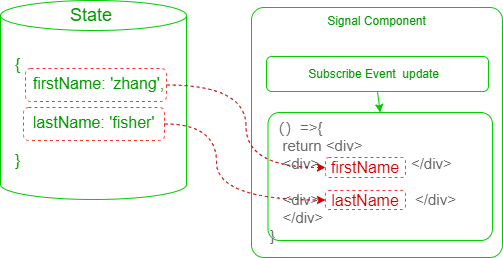

The diagram above was exported from draw.io. Its source (the exported page's mxGraphModel, read from the mxfile embedded in the PNG):
<mxGraphModel dx="1053" dy="869" grid="0" gridSize="10" guides="1" tooltips="1" connect="1" arrows="1" fold="1" page="1" pageScale="1" pageWidth="827" pageHeight="1169" background="#ffffff" math="0" shadow="0">
  <root>
    <mxCell id="0" />
    <mxCell id="1" parent="0" />
    <mxCell id="3" value="Signal Component" style="rounded=1;whiteSpace=wrap;html=1;strokeColor=#00CC00;fontFamily=Helvetica;fontSize=12;fontColor=#009900;fillColor=none;horizontal=1;align=center;verticalAlign=top;arcSize=5;" parent="1" vertex="1">
      <mxGeometry x="296" y="223" width="251" height="250" as="geometry" />
    </mxCell>
    <mxCell id="4" value="{&lt;br style=&quot;font-size: 16px;&quot;&gt;&amp;nbsp; &amp;nbsp; firstName: 'zhang',&lt;br&gt;&lt;br style=&quot;font-size: 16px;&quot;&gt;&amp;nbsp; &amp;nbsp; lastName: 'fisher'&lt;br style=&quot;font-size: 16px;&quot;&gt;&lt;div style=&quot;font-size: 16px;&quot;&gt;&lt;span style=&quot;background-color: initial; font-size: 16px;&quot;&gt;&lt;br&gt;&lt;/span&gt;&lt;/div&gt;&lt;div style=&quot;font-size: 16px;&quot;&gt;&lt;span style=&quot;background-color: initial;&quot;&gt;}&lt;/span&gt;&lt;br&gt;&lt;/div&gt;" style="shape=cylinder3;whiteSpace=wrap;html=1;boundedLbl=1;backgroundOutline=1;size=15;fillColor=none;fontColor=#009900;strokeColor=#00CC00;rounded=1;align=left;spacing=15;fontSize=16;" parent="1" vertex="1">
      <mxGeometry x="45" y="216" width="186" height="199" as="geometry" />
    </mxCell>
    <mxCell id="7" value="Subscribe Event&amp;nbsp; update&amp;nbsp;&amp;nbsp;" style="rounded=1;whiteSpace=wrap;html=1;strokeColor=#00CC00;fontFamily=Helvetica;fontSize=12;fontColor=#009900;fillColor=none;" parent="1" vertex="1">
      <mxGeometry x="311" y="272" width="222" height="35" as="geometry" />
    </mxCell>
    <mxCell id="8" value="&lt;div style=&quot;text-align: center; font-size: 15px;&quot;&gt;&lt;/div&gt;（）=&amp;gt;{&lt;br style=&quot;font-size: 15px;&quot;&gt;&amp;nbsp; &amp;nbsp;return &amp;lt;div&amp;gt;&lt;br style=&quot;font-size: 15px;&quot;&gt;&amp;nbsp; &amp;nbsp;&amp;lt;div&amp;gt;&amp;nbsp; &amp;nbsp; &amp;nbsp; &amp;nbsp; &amp;nbsp; &amp;nbsp; &amp;nbsp; &amp;nbsp; &amp;nbsp; &amp;nbsp; &amp;nbsp; &amp;lt;/div&amp;gt;&lt;br&gt;&lt;br style=&quot;font-size: 15px;&quot;&gt;&amp;nbsp; &amp;nbsp;&amp;lt;div&amp;gt;&amp;nbsp; &amp;nbsp; &amp;nbsp; &amp;nbsp; &amp;nbsp; &amp;nbsp; &amp;nbsp; &amp;nbsp; &amp;nbsp; &amp;nbsp; &amp;nbsp; &amp;nbsp;&amp;lt;/div&amp;gt;&lt;br&gt;&amp;nbsp; &amp;nbsp;&amp;lt;/div&amp;gt;&lt;br style=&quot;font-size: 15px;&quot;&gt;}" style="rounded=1;whiteSpace=wrap;html=1;strokeColor=#00CC00;fontFamily=Helvetica;fontSize=15;fontColor=#666666;fillColor=none;verticalAlign=top;arcSize=9;align=left;" parent="1" vertex="1">
      <mxGeometry x="312.5" y="328" width="224.5" height="128" as="geometry" />
    </mxCell>
    <mxCell id="16" value="" style="endArrow=classic;html=1;fontFamily=Helvetica;fontSize=12;fontColor=#009900;exitX=0.5;exitY=1;exitDx=0;exitDy=0;entryX=0.5;entryY=0;entryDx=0;entryDy=0;strokeColor=#00CC00;fillColor=none;" parent="1" source="7" target="8" edge="1">
      <mxGeometry width="50" height="50" relative="1" as="geometry">
        <mxPoint x="237" y="300" as="sourcePoint" />
        <mxPoint x="321" y="299.5000000000001" as="targetPoint" />
      </mxGeometry>
    </mxCell>
    <mxCell id="19" style="edgeStyle=orthogonalEdgeStyle;curved=1;html=1;exitX=1;exitY=0.5;exitDx=0;exitDy=0;entryX=0;entryY=0.5;entryDx=0;entryDy=0;fontSize=16;fontColor=#CC0000;strokeColor=#CC0000;dashed=1;" parent="1" source="21" target="18" edge="1">
      <mxGeometry relative="1" as="geometry" />
    </mxCell>
    <mxCell id="17" value="" style="rounded=1;whiteSpace=wrap;html=1;fontSize=16;fillColor=none;dashed=1;strokeColor=#FF3333;" parent="1" vertex="1">
      <mxGeometry x="68" y="323" width="141" height="33" as="geometry" />
    </mxCell>
    <mxCell id="18" value="firstName" style="rounded=1;whiteSpace=wrap;html=1;fontSize=16;fillColor=none;dashed=1;strokeColor=#FF3333;fontColor=#CC0000;" parent="1" vertex="1">
      <mxGeometry x="370" y="373" width="80" height="20" as="geometry" />
    </mxCell>
    <mxCell id="23" style="edgeStyle=orthogonalEdgeStyle;curved=1;html=1;exitX=1;exitY=0.5;exitDx=0;exitDy=0;entryX=0;entryY=0.5;entryDx=0;entryDy=0;fontSize=16;strokeColor=#CC0000;fontColor=#CC0000;dashed=1;" parent="1" source="17" target="22" edge="1">
      <mxGeometry relative="1" as="geometry">
        <Array as="points">
          <mxPoint x="261" y="340" />
          <mxPoint x="261" y="416" />
        </Array>
      </mxGeometry>
    </mxCell>
    <mxCell id="21" value="" style="rounded=1;whiteSpace=wrap;html=1;fontSize=16;fillColor=none;dashed=1;strokeColor=#FF3333;" parent="1" vertex="1">
      <mxGeometry x="70" y="284" width="141" height="33" as="geometry" />
    </mxCell>
    <mxCell id="22" value="lastName" style="rounded=1;whiteSpace=wrap;html=1;fontSize=16;fillColor=none;dashed=1;strokeColor=#FF3333;fontColor=#CC0000;" parent="1" vertex="1">
      <mxGeometry x="370" y="406" width="80" height="19" as="geometry" />
    </mxCell>
    <mxCell id="24" value="State" style="text;html=1;strokeColor=none;fillColor=none;align=center;verticalAlign=middle;whiteSpace=wrap;rounded=0;fontColor=#009900;fontSize=18;" parent="1" vertex="1">
      <mxGeometry x="106" y="216" width="60" height="30" as="geometry" />
    </mxCell>
  </root>
</mxGraphModel>